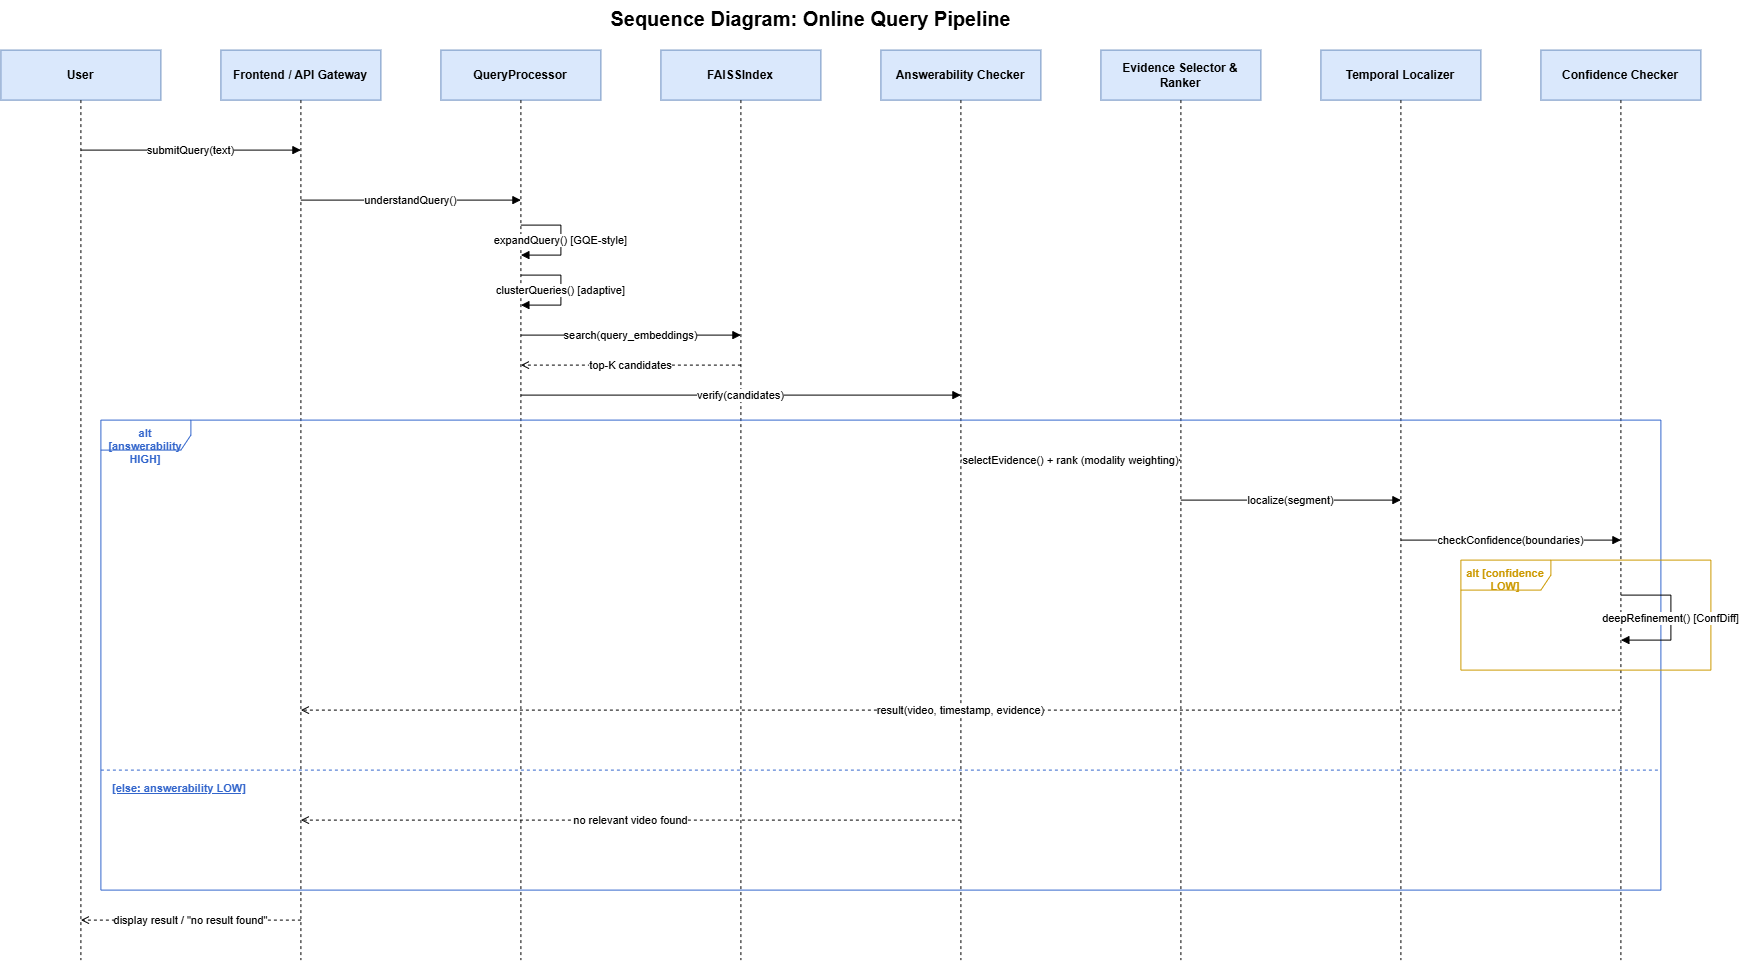

The diagram above was exported from draw.io. Its source (the exported page's mxGraphModel, read from the mxfile embedded in the PNG):
<mxGraphModel dx="2115" dy="1013" grid="1" gridSize="10" guides="1" tooltips="1" connect="1" arrows="1" fold="1" page="1" pageScale="1" pageWidth="1800" pageHeight="1050" math="0" shadow="0">
  <root>
    <mxCell id="0" />
    <mxCell id="1" parent="0" />
    <mxCell id="title" parent="1" style="text;html=1;fontSize=20;fontStyle=1;align=center;" value="Sequence Diagram: Online Query Pipeline" vertex="1">
      <mxGeometry height="30" width="700" x="500" as="geometry" />
    </mxCell>
    <mxCell id="h1" parent="1" style="rounded=0;whiteSpace=wrap;html=1;fillColor=#dae8fc;strokeColor=#6c8ebf;fontStyle=1;fontSize=12;" value="User" vertex="1">
      <mxGeometry height="50" width="160" x="40" y="50" as="geometry" />
    </mxCell>
    <mxCell id="h2" parent="1" style="rounded=0;whiteSpace=wrap;html=1;fillColor=#dae8fc;strokeColor=#6c8ebf;fontStyle=1;fontSize=12;" value="Frontend / API Gateway" vertex="1">
      <mxGeometry height="50" width="160" x="260" y="50" as="geometry" />
    </mxCell>
    <mxCell id="h3" parent="1" style="rounded=0;whiteSpace=wrap;html=1;fillColor=#dae8fc;strokeColor=#6c8ebf;fontStyle=1;fontSize=12;" value="QueryProcessor" vertex="1">
      <mxGeometry height="50" width="160" x="480" y="50" as="geometry" />
    </mxCell>
    <mxCell id="h4" parent="1" style="rounded=0;whiteSpace=wrap;html=1;fillColor=#dae8fc;strokeColor=#6c8ebf;fontStyle=1;fontSize=12;" value="FAISSIndex" vertex="1">
      <mxGeometry height="50" width="160" x="700" y="50" as="geometry" />
    </mxCell>
    <mxCell id="h5" parent="1" style="rounded=0;whiteSpace=wrap;html=1;fillColor=#dae8fc;strokeColor=#6c8ebf;fontStyle=1;fontSize=12;" value="Answerability Checker" vertex="1">
      <mxGeometry height="50" width="160" x="920" y="50" as="geometry" />
    </mxCell>
    <mxCell id="h6" parent="1" style="rounded=0;whiteSpace=wrap;html=1;fillColor=#dae8fc;strokeColor=#6c8ebf;fontStyle=1;fontSize=12;" value="Evidence Selector &amp; Ranker" vertex="1">
      <mxGeometry height="50" width="160" x="1140" y="50" as="geometry" />
    </mxCell>
    <mxCell id="h7" parent="1" style="rounded=0;whiteSpace=wrap;html=1;fillColor=#dae8fc;strokeColor=#6c8ebf;fontStyle=1;fontSize=12;" value="Temporal Localizer" vertex="1">
      <mxGeometry height="50" width="160" x="1360" y="50" as="geometry" />
    </mxCell>
    <mxCell id="h8" parent="1" style="rounded=0;whiteSpace=wrap;html=1;fillColor=#dae8fc;strokeColor=#6c8ebf;fontStyle=1;fontSize=12;" value="Confidence Checker" vertex="1">
      <mxGeometry height="50" width="160" x="1580" y="50" as="geometry" />
    </mxCell>
    <mxCell id="l1" edge="1" parent="1" style="endArrow=none;dashed=1;html=1;strokeColor=#000000;">
      <mxGeometry relative="1" as="geometry">
        <mxPoint x="120" y="100" as="sourcePoint" />
        <mxPoint x="120" y="960" as="targetPoint" />
      </mxGeometry>
    </mxCell>
    <mxCell id="l2" edge="1" parent="1" style="endArrow=none;dashed=1;html=1;strokeColor=#000000;">
      <mxGeometry relative="1" as="geometry">
        <mxPoint x="340" y="100" as="sourcePoint" />
        <mxPoint x="340" y="960" as="targetPoint" />
      </mxGeometry>
    </mxCell>
    <mxCell id="l3" edge="1" parent="1" style="endArrow=none;dashed=1;html=1;strokeColor=#000000;">
      <mxGeometry relative="1" as="geometry">
        <mxPoint x="560" y="100" as="sourcePoint" />
        <mxPoint x="560" y="960" as="targetPoint" />
      </mxGeometry>
    </mxCell>
    <mxCell id="l4" edge="1" parent="1" style="endArrow=none;dashed=1;html=1;strokeColor=#000000;">
      <mxGeometry relative="1" as="geometry">
        <mxPoint x="780" y="100" as="sourcePoint" />
        <mxPoint x="780" y="960" as="targetPoint" />
      </mxGeometry>
    </mxCell>
    <mxCell id="l5" edge="1" parent="1" style="endArrow=none;dashed=1;html=1;strokeColor=#000000;">
      <mxGeometry relative="1" as="geometry">
        <mxPoint x="1000" y="100" as="sourcePoint" />
        <mxPoint x="1000" y="960" as="targetPoint" />
      </mxGeometry>
    </mxCell>
    <mxCell id="l6" edge="1" parent="1" style="endArrow=none;dashed=1;html=1;strokeColor=#000000;">
      <mxGeometry relative="1" as="geometry">
        <mxPoint x="1220" y="100" as="sourcePoint" />
        <mxPoint x="1220" y="960" as="targetPoint" />
      </mxGeometry>
    </mxCell>
    <mxCell id="l7" edge="1" parent="1" style="endArrow=none;dashed=1;html=1;strokeColor=#000000;">
      <mxGeometry relative="1" as="geometry">
        <mxPoint x="1440" y="100" as="sourcePoint" />
        <mxPoint x="1440" y="960" as="targetPoint" />
      </mxGeometry>
    </mxCell>
    <mxCell id="l8" edge="1" parent="1" style="endArrow=none;dashed=1;html=1;strokeColor=#000000;">
      <mxGeometry relative="1" as="geometry">
        <mxPoint x="1660" y="100" as="sourcePoint" />
        <mxPoint x="1660" y="960" as="targetPoint" />
      </mxGeometry>
    </mxCell>
    <mxCell id="frameOuter" parent="1" style="shape=umlFrame;whiteSpace=wrap;html=1;fillColor=none;verticalAlign=top;horizontalAlign=left;fontStyle=1;fontSize=11;strokeColor=#3366CC;fontColor=#3366CC;width=90;height=30;" value="alt  [answerability HIGH]" vertex="1">
      <mxGeometry height="470" width="1560" x="140" y="420" as="geometry" />
    </mxCell>
    <mxCell id="frameOuterSep" edge="1" parent="1" style="endArrow=none;html=1;strokeColor=#3366CC;dashed=1;" value="">
      <mxGeometry relative="1" as="geometry">
        <mxPoint x="140" y="770" as="sourcePoint" />
        <mxPoint x="1700" y="770" as="targetPoint" />
      </mxGeometry>
    </mxCell>
    <mxCell id="frameOuterElseLbl" parent="1" style="text;html=1;fontStyle=5;fontColor=#3366CC;fontSize=11;align=left;" value="[else: answerability LOW]" vertex="1">
      <mxGeometry height="20" width="220" x="150" y="775" as="geometry" />
    </mxCell>
    <mxCell id="frameInner" parent="1" style="shape=umlFrame;whiteSpace=wrap;html=1;fillColor=none;verticalAlign=top;horizontalAlign=left;fontStyle=1;fontSize=11;strokeColor=#CC9900;fontColor=#CC9900;width=90;height=30;" value="alt  [confidence LOW]" vertex="1">
      <mxGeometry height="110" width="250" x="1500" y="560" as="geometry" />
    </mxCell>
    <mxCell id="m1" edge="1" parent="1" style="endArrow=block;html=1;strokeColor=#000000;fontSize=11;" value="submitQuery(text)">
      <mxGeometry relative="1" as="geometry">
        <mxPoint x="120" y="150" as="sourcePoint" />
        <mxPoint x="340" y="150" as="targetPoint" />
      </mxGeometry>
    </mxCell>
    <mxCell id="m2" edge="1" parent="1" style="endArrow=block;html=1;strokeColor=#000000;fontSize=11;" value="understandQuery()">
      <mxGeometry relative="1" as="geometry">
        <mxPoint x="340" y="200" as="sourcePoint" />
        <mxPoint x="560" y="200" as="targetPoint" />
      </mxGeometry>
    </mxCell>
    <mxCell id="m3" edge="1" parent="1" style="edgeStyle=orthogonalEdgeStyle;rounded=0;endArrow=block;html=1;strokeColor=#000000;fontSize=11;exitX=1;exitY=0;entryX=1;entryY=1;" value="expandQuery() [GQE-style]">
      <mxGeometry relative="1" as="geometry">
        <Array as="points">
          <mxPoint x="600" y="225" />
          <mxPoint x="600" y="255" />
        </Array>
        <mxPoint x="560" y="225" as="sourcePoint" />
        <mxPoint x="560" y="255" as="targetPoint" />
      </mxGeometry>
    </mxCell>
    <mxCell id="m4" edge="1" parent="1" style="edgeStyle=orthogonalEdgeStyle;rounded=0;endArrow=block;html=1;strokeColor=#000000;fontSize=11;exitX=1;exitY=0;entryX=1;entryY=1;" value="clusterQueries() [adaptive]">
      <mxGeometry relative="1" as="geometry">
        <Array as="points">
          <mxPoint x="600" y="275" />
          <mxPoint x="600" y="305" />
        </Array>
        <mxPoint x="560" y="275" as="sourcePoint" />
        <mxPoint x="560" y="305" as="targetPoint" />
      </mxGeometry>
    </mxCell>
    <mxCell id="m5" edge="1" parent="1" style="endArrow=block;html=1;strokeColor=#000000;fontSize=11;" value="search(query_embeddings)">
      <mxGeometry relative="1" as="geometry">
        <mxPoint x="560" y="335" as="sourcePoint" />
        <mxPoint x="780" y="335" as="targetPoint" />
      </mxGeometry>
    </mxCell>
    <mxCell id="m6" edge="1" parent="1" style="endArrow=open;dashed=1;html=1;strokeColor=#000000;fontSize=11;" value="top-K candidates">
      <mxGeometry relative="1" as="geometry">
        <mxPoint x="780" y="365" as="sourcePoint" />
        <mxPoint x="560" y="365" as="targetPoint" />
      </mxGeometry>
    </mxCell>
    <mxCell id="m7" edge="1" parent="1" style="endArrow=block;html=1;strokeColor=#000000;fontSize=11;" value="verify(candidates)">
      <mxGeometry relative="1" as="geometry">
        <mxPoint x="560" y="395" as="sourcePoint" />
        <mxPoint x="1000" y="395" as="targetPoint" />
      </mxGeometry>
    </mxCell>
    <mxCell id="m8" edge="1" parent="1" style="endArrow=block;html=1;strokeColor=#000000;fontSize=11;" value="selectEvidence() + rank (modality weighting)">
      <mxGeometry relative="1" as="geometry">
        <mxPoint x="1000" y="460" as="sourcePoint" />
        <mxPoint x="1220" y="460" as="targetPoint" />
      </mxGeometry>
    </mxCell>
    <mxCell id="m9" edge="1" parent="1" style="endArrow=block;html=1;strokeColor=#000000;fontSize=11;" value="localize(segment)">
      <mxGeometry relative="1" as="geometry">
        <mxPoint x="1220" y="500" as="sourcePoint" />
        <mxPoint x="1440" y="500" as="targetPoint" />
      </mxGeometry>
    </mxCell>
    <mxCell id="m10" edge="1" parent="1" style="endArrow=block;html=1;strokeColor=#000000;fontSize=11;" value="checkConfidence(boundaries)">
      <mxGeometry relative="1" as="geometry">
        <mxPoint x="1440" y="540" as="sourcePoint" />
        <mxPoint x="1660" y="540" as="targetPoint" />
      </mxGeometry>
    </mxCell>
    <mxCell id="m11" edge="1" parent="1" style="edgeStyle=orthogonalEdgeStyle;rounded=0;endArrow=block;html=1;strokeColor=#000000;fontSize=11;exitX=1;exitY=0;entryX=1;entryY=1;" value="deepRefinement() [ConfDiff]">
      <mxGeometry relative="1" as="geometry">
        <Array as="points">
          <mxPoint x="1710" y="595" />
          <mxPoint x="1710" y="640" />
        </Array>
        <mxPoint x="1660" y="595" as="sourcePoint" />
        <mxPoint x="1660" y="640" as="targetPoint" />
      </mxGeometry>
    </mxCell>
    <mxCell id="m12" edge="1" parent="1" style="endArrow=open;dashed=1;html=1;strokeColor=#000000;fontSize=11;" value="result(video, timestamp, evidence)">
      <mxGeometry relative="1" as="geometry">
        <mxPoint x="1660" y="710" as="sourcePoint" />
        <mxPoint x="340" y="710" as="targetPoint" />
      </mxGeometry>
    </mxCell>
    <mxCell id="m13" edge="1" parent="1" style="endArrow=open;dashed=1;html=1;strokeColor=#000000;fontSize=11;" value="no relevant video found">
      <mxGeometry relative="1" as="geometry">
        <mxPoint x="1000" y="820" as="sourcePoint" />
        <mxPoint x="340" y="820" as="targetPoint" />
      </mxGeometry>
    </mxCell>
    <mxCell id="m14" edge="1" parent="1" style="endArrow=open;dashed=1;html=1;strokeColor=#000000;fontSize=11;" value="display result / &quot;no result found&quot;">
      <mxGeometry relative="1" as="geometry">
        <mxPoint x="340" y="920" as="sourcePoint" />
        <mxPoint x="120" y="920" as="targetPoint" />
      </mxGeometry>
    </mxCell>
  </root>
</mxGraphModel>